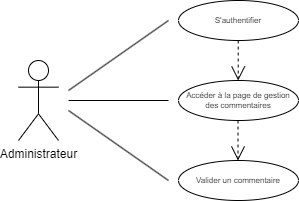

The diagram above was exported from draw.io. Its source (the exported page's mxGraphModel, read from the mxfile embedded in the PNG):
<mxGraphModel dx="1050" dy="541" grid="1" gridSize="10" guides="1" tooltips="1" connect="1" arrows="1" fold="1" page="1" pageScale="1" pageWidth="827" pageHeight="1169" math="0" shadow="0">
  <root>
    <mxCell id="0" />
    <mxCell id="1" parent="0" />
    <mxCell id="Xo7LjXTnCXq_otJ8wJto-1" value="Administrateur" style="shape=umlActor;verticalLabelPosition=bottom;verticalAlign=top;html=1;outlineConnect=0;" parent="1" vertex="1">
      <mxGeometry x="280" y="320" width="40" height="80" as="geometry" />
    </mxCell>
    <mxCell id="Xo7LjXTnCXq_otJ8wJto-2" value="Accéder à la page de gestion des commentaires" style="ellipse;whiteSpace=wrap;html=1;fontSize=8;" parent="1" vertex="1">
      <mxGeometry x="440" y="340" width="120" height="40" as="geometry" />
    </mxCell>
    <mxCell id="Xo7LjXTnCXq_otJ8wJto-4" value="Valider un commentaire" style="ellipse;whiteSpace=wrap;html=1;fontSize=8;" parent="1" vertex="1">
      <mxGeometry x="440" y="420" width="120" height="40" as="geometry" />
    </mxCell>
    <mxCell id="Xo7LjXTnCXq_otJ8wJto-5" value="" style="endArrow=none;html=1;rounded=0;" parent="1" edge="1">
      <mxGeometry relative="1" as="geometry">
        <mxPoint x="330" y="350" as="sourcePoint" />
        <mxPoint x="430" y="280" as="targetPoint" />
      </mxGeometry>
    </mxCell>
    <mxCell id="Xo7LjXTnCXq_otJ8wJto-6" value="" style="endArrow=none;html=1;rounded=0;" parent="1" edge="1">
      <mxGeometry relative="1" as="geometry">
        <mxPoint x="330" y="370" as="sourcePoint" />
        <mxPoint x="430" y="440" as="targetPoint" />
      </mxGeometry>
    </mxCell>
    <mxCell id="Xo7LjXTnCXq_otJ8wJto-7" value="" style="endArrow=none;html=1;rounded=0;" parent="1" edge="1">
      <mxGeometry relative="1" as="geometry">
        <mxPoint x="330" y="360" as="sourcePoint" />
        <mxPoint x="430" y="360" as="targetPoint" />
      </mxGeometry>
    </mxCell>
    <mxCell id="Xo7LjXTnCXq_otJ8wJto-9" value="" style="endArrow=open;endSize=12;dashed=1;html=1;rounded=0;fontSize=8;entryX=0.5;entryY=0;entryDx=0;entryDy=0;exitX=0.5;exitY=1;exitDx=0;exitDy=0;" parent="1" edge="1">
      <mxGeometry width="160" relative="1" as="geometry">
        <mxPoint x="499.5" y="380" as="sourcePoint" />
        <mxPoint x="499.5" y="420" as="targetPoint" />
      </mxGeometry>
    </mxCell>
    <mxCell id="Xo7LjXTnCXq_otJ8wJto-10" value="S'authentifier&lt;br&gt;" style="ellipse;whiteSpace=wrap;html=1;fontSize=8;" parent="1" vertex="1">
      <mxGeometry x="440" y="260" width="120" height="40" as="geometry" />
    </mxCell>
    <mxCell id="Xo7LjXTnCXq_otJ8wJto-11" value="" style="endArrow=open;endSize=12;dashed=1;html=1;rounded=0;fontSize=8;entryX=0.5;entryY=0;entryDx=0;entryDy=0;exitX=0.5;exitY=1;exitDx=0;exitDy=0;" parent="1" edge="1">
      <mxGeometry width="160" relative="1" as="geometry">
        <mxPoint x="499.71" y="300" as="sourcePoint" />
        <mxPoint x="499.71" y="340" as="targetPoint" />
      </mxGeometry>
    </mxCell>
  </root>
</mxGraphModel>